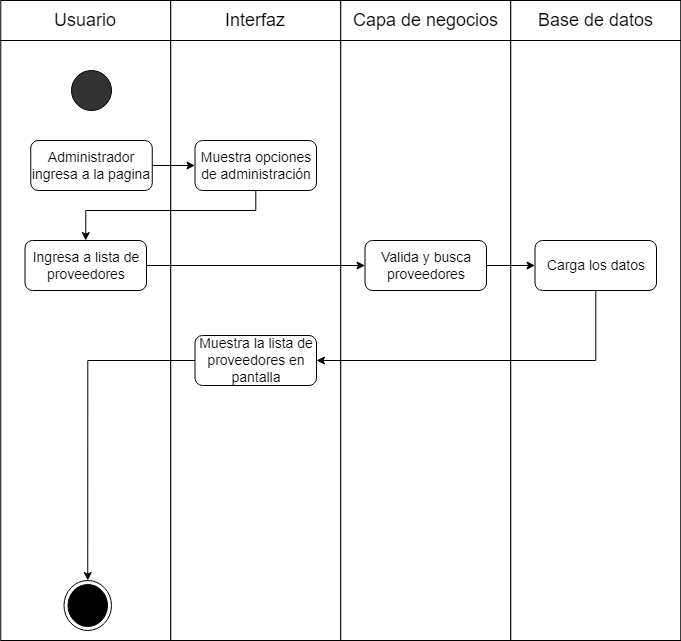

The diagram above was exported from draw.io. Its source (the exported page's mxGraphModel, read from the mxfile embedded in the PNG):
<mxGraphModel dx="1073" dy="621" grid="1" gridSize="10" guides="1" tooltips="1" connect="1" arrows="1" fold="1" page="1" pageScale="1" pageWidth="1100" pageHeight="850" math="0" shadow="0">
  <root>
    <mxCell id="0" />
    <mxCell id="1" parent="0" />
    <mxCell id="66_WrxqZKzrRHVOx23YV-1" value="" style="group" parent="1" vertex="1" connectable="0">
      <mxGeometry x="79.25" y="40" width="680" height="40" as="geometry" />
    </mxCell>
    <mxCell id="66_WrxqZKzrRHVOx23YV-2" value="" style="group" parent="66_WrxqZKzrRHVOx23YV-1" vertex="1" connectable="0">
      <mxGeometry width="170" height="40" as="geometry" />
    </mxCell>
    <mxCell id="66_WrxqZKzrRHVOx23YV-3" value="" style="rounded=0;whiteSpace=wrap;html=1;fontSize=14;fillColor=#FFFFFF;" parent="66_WrxqZKzrRHVOx23YV-2" vertex="1">
      <mxGeometry width="170" height="40" as="geometry" />
    </mxCell>
    <mxCell id="66_WrxqZKzrRHVOx23YV-4" value="&lt;font style=&quot;font-size: 18px;&quot;&gt;Usuario&lt;/font&gt;" style="text;html=1;strokeColor=none;fillColor=none;align=center;verticalAlign=middle;whiteSpace=wrap;rounded=0;" parent="66_WrxqZKzrRHVOx23YV-2" vertex="1">
      <mxGeometry x="55" y="5" width="60" height="30" as="geometry" />
    </mxCell>
    <mxCell id="66_WrxqZKzrRHVOx23YV-5" value="" style="group" parent="66_WrxqZKzrRHVOx23YV-1" vertex="1" connectable="0">
      <mxGeometry x="170" width="170" height="40" as="geometry" />
    </mxCell>
    <mxCell id="66_WrxqZKzrRHVOx23YV-6" value="" style="rounded=0;whiteSpace=wrap;html=1;fontSize=14;fillColor=#FFFFFF;" parent="66_WrxqZKzrRHVOx23YV-5" vertex="1">
      <mxGeometry width="170" height="40" as="geometry" />
    </mxCell>
    <mxCell id="66_WrxqZKzrRHVOx23YV-7" value="&lt;span style=&quot;font-size: 18px;&quot;&gt;Interfaz&lt;/span&gt;" style="text;html=1;strokeColor=none;fillColor=none;align=center;verticalAlign=middle;whiteSpace=wrap;rounded=0;" parent="66_WrxqZKzrRHVOx23YV-5" vertex="1">
      <mxGeometry x="55" y="5" width="60" height="30" as="geometry" />
    </mxCell>
    <mxCell id="66_WrxqZKzrRHVOx23YV-8" value="" style="group" parent="66_WrxqZKzrRHVOx23YV-1" vertex="1" connectable="0">
      <mxGeometry x="340" width="170" height="40" as="geometry" />
    </mxCell>
    <mxCell id="66_WrxqZKzrRHVOx23YV-9" value="" style="rounded=0;whiteSpace=wrap;html=1;fontSize=14;fillColor=#FFFFFF;" parent="66_WrxqZKzrRHVOx23YV-8" vertex="1">
      <mxGeometry width="170" height="40" as="geometry" />
    </mxCell>
    <mxCell id="66_WrxqZKzrRHVOx23YV-10" value="&lt;span style=&quot;font-size: 18px;&quot;&gt;Capa de negocios&lt;/span&gt;" style="text;html=1;strokeColor=none;fillColor=none;align=center;verticalAlign=middle;whiteSpace=wrap;rounded=0;" parent="66_WrxqZKzrRHVOx23YV-8" vertex="1">
      <mxGeometry x="7.5" y="5" width="155" height="30" as="geometry" />
    </mxCell>
    <mxCell id="66_WrxqZKzrRHVOx23YV-11" value="" style="group" parent="66_WrxqZKzrRHVOx23YV-1" vertex="1" connectable="0">
      <mxGeometry x="510" width="170" height="40" as="geometry" />
    </mxCell>
    <mxCell id="66_WrxqZKzrRHVOx23YV-12" value="" style="rounded=0;whiteSpace=wrap;html=1;fontSize=14;fillColor=#FFFFFF;" parent="66_WrxqZKzrRHVOx23YV-11" vertex="1">
      <mxGeometry width="170" height="40" as="geometry" />
    </mxCell>
    <mxCell id="66_WrxqZKzrRHVOx23YV-13" value="&lt;span style=&quot;font-size: 18px;&quot;&gt;Base de datos&lt;/span&gt;" style="text;html=1;strokeColor=none;fillColor=none;align=center;verticalAlign=middle;whiteSpace=wrap;rounded=0;" parent="66_WrxqZKzrRHVOx23YV-11" vertex="1">
      <mxGeometry x="7.5" y="5" width="155" height="30" as="geometry" />
    </mxCell>
    <mxCell id="66_WrxqZKzrRHVOx23YV-14" value="" style="rounded=0;whiteSpace=wrap;html=1;" parent="1" vertex="1">
      <mxGeometry x="79.25" y="80" width="170" height="600" as="geometry" />
    </mxCell>
    <mxCell id="66_WrxqZKzrRHVOx23YV-15" value="" style="rounded=0;whiteSpace=wrap;html=1;" parent="1" vertex="1">
      <mxGeometry x="249.25" y="80" width="170" height="600" as="geometry" />
    </mxCell>
    <mxCell id="66_WrxqZKzrRHVOx23YV-16" value="" style="rounded=0;whiteSpace=wrap;html=1;" parent="1" vertex="1">
      <mxGeometry x="419.25" y="80" width="170" height="600" as="geometry" />
    </mxCell>
    <mxCell id="66_WrxqZKzrRHVOx23YV-17" value="" style="rounded=0;whiteSpace=wrap;html=1;" parent="1" vertex="1">
      <mxGeometry x="589.25" y="80" width="170" height="600" as="geometry" />
    </mxCell>
    <mxCell id="66_WrxqZKzrRHVOx23YV-18" value="" style="ellipse;whiteSpace=wrap;html=1;aspect=fixed;fontSize=18;fillColor=#333333;" parent="1" vertex="1">
      <mxGeometry x="150" y="110" width="40" height="40" as="geometry" />
    </mxCell>
    <mxCell id="11KI7mtulJoP6MzIHHxc-11" style="edgeStyle=orthogonalEdgeStyle;rounded=0;orthogonalLoop=1;jettySize=auto;html=1;" parent="1" source="66_WrxqZKzrRHVOx23YV-19" target="66_WrxqZKzrRHVOx23YV-51" edge="1">
      <mxGeometry relative="1" as="geometry" />
    </mxCell>
    <mxCell id="66_WrxqZKzrRHVOx23YV-19" value="Muestra la lista de proveedores en pantalla" style="rounded=1;whiteSpace=wrap;html=1;fontSize=14;" parent="1" vertex="1">
      <mxGeometry x="273.5" y="375" width="121.5" height="50" as="geometry" />
    </mxCell>
    <mxCell id="66_WrxqZKzrRHVOx23YV-51" value="" style="ellipse;html=1;shape=endState;fillColor=#000000;strokeColor=#000000;" parent="1" vertex="1">
      <mxGeometry x="142.5" y="620" width="47.5" height="50" as="geometry" />
    </mxCell>
    <mxCell id="11KI7mtulJoP6MzIHHxc-4" style="edgeStyle=orthogonalEdgeStyle;rounded=0;orthogonalLoop=1;jettySize=auto;html=1;entryX=0;entryY=0.5;entryDx=0;entryDy=0;" parent="1" source="11KI7mtulJoP6MzIHHxc-1" target="11KI7mtulJoP6MzIHHxc-3" edge="1">
      <mxGeometry relative="1" as="geometry" />
    </mxCell>
    <mxCell id="11KI7mtulJoP6MzIHHxc-1" value="Administrador ingresa a la pagina" style="rounded=1;whiteSpace=wrap;html=1;fontSize=14;" parent="1" vertex="1">
      <mxGeometry x="109.25" y="180" width="121.5" height="50" as="geometry" />
    </mxCell>
    <mxCell id="11KI7mtulJoP6MzIHHxc-6" style="edgeStyle=orthogonalEdgeStyle;rounded=0;orthogonalLoop=1;jettySize=auto;html=1;entryX=0.5;entryY=0;entryDx=0;entryDy=0;" parent="1" source="11KI7mtulJoP6MzIHHxc-3" target="11KI7mtulJoP6MzIHHxc-5" edge="1">
      <mxGeometry relative="1" as="geometry">
        <Array as="points">
          <mxPoint x="334" y="250" />
          <mxPoint x="164" y="250" />
        </Array>
      </mxGeometry>
    </mxCell>
    <mxCell id="11KI7mtulJoP6MzIHHxc-3" value="Muestra opciones de administración" style="rounded=1;whiteSpace=wrap;html=1;fontSize=14;" parent="1" vertex="1">
      <mxGeometry x="273.5" y="180" width="121.5" height="50" as="geometry" />
    </mxCell>
    <mxCell id="fQYPDbfEkTcRR1PzcHMi-2" style="edgeStyle=orthogonalEdgeStyle;rounded=0;orthogonalLoop=1;jettySize=auto;html=1;entryX=0;entryY=0.5;entryDx=0;entryDy=0;" parent="1" source="11KI7mtulJoP6MzIHHxc-5" target="fQYPDbfEkTcRR1PzcHMi-1" edge="1">
      <mxGeometry relative="1" as="geometry" />
    </mxCell>
    <mxCell id="11KI7mtulJoP6MzIHHxc-5" value="Ingresa a lista de proveedores" style="rounded=1;whiteSpace=wrap;html=1;fontSize=14;" parent="1" vertex="1">
      <mxGeometry x="103.5" y="280" width="121.5" height="50" as="geometry" />
    </mxCell>
    <mxCell id="11KI7mtulJoP6MzIHHxc-10" style="edgeStyle=orthogonalEdgeStyle;rounded=0;orthogonalLoop=1;jettySize=auto;html=1;entryX=1;entryY=0.5;entryDx=0;entryDy=0;" parent="1" source="11KI7mtulJoP6MzIHHxc-8" target="66_WrxqZKzrRHVOx23YV-19" edge="1">
      <mxGeometry relative="1" as="geometry">
        <Array as="points">
          <mxPoint x="674" y="400" />
        </Array>
      </mxGeometry>
    </mxCell>
    <mxCell id="11KI7mtulJoP6MzIHHxc-8" value="Carga los datos" style="rounded=1;whiteSpace=wrap;html=1;fontSize=14;" parent="1" vertex="1">
      <mxGeometry x="613.5" y="280" width="121.5" height="50" as="geometry" />
    </mxCell>
    <mxCell id="fQYPDbfEkTcRR1PzcHMi-3" style="edgeStyle=orthogonalEdgeStyle;rounded=0;orthogonalLoop=1;jettySize=auto;html=1;entryX=0;entryY=0.5;entryDx=0;entryDy=0;" parent="1" source="fQYPDbfEkTcRR1PzcHMi-1" target="11KI7mtulJoP6MzIHHxc-8" edge="1">
      <mxGeometry relative="1" as="geometry" />
    </mxCell>
    <mxCell id="fQYPDbfEkTcRR1PzcHMi-1" value="Valida y busca proveedores" style="rounded=1;whiteSpace=wrap;html=1;fontSize=14;" parent="1" vertex="1">
      <mxGeometry x="443.5" y="280" width="121.5" height="50" as="geometry" />
    </mxCell>
  </root>
</mxGraphModel>